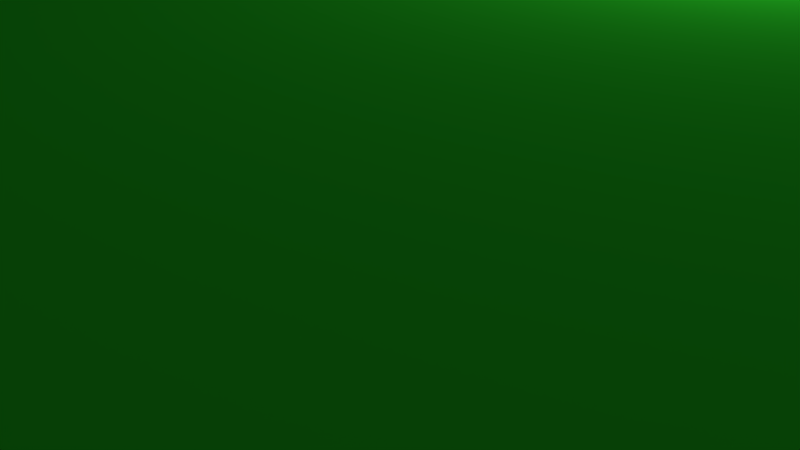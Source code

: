 # Source: Arena.blend  (saved by Blender 2.78.0; exported with 4.5.12 LTS)
import bpy
from mathutils import Matrix  # noqa: F401  (used for matrix-valued properties, if any)

bpy.ops.wm.read_factory_settings(use_empty=True)
scene = bpy.context.scene
scene.name = 'Scene'

# ---- collections
col_collection_1 = bpy.data.collections.new('Collection 1'); scene.collection.children.link(col_collection_1)

# ---- materials (node trees are filled in below, after node groups)
mat_material = bpy.data.materials.new('Material')
mat_material.alpha_threshold = 0.0
mat_material.use_transparent_shadow = False
mat_material.roughness = 0.5
mat_grass = bpy.data.materials.new('Grass')
mat_grass.alpha_threshold = 0.0
mat_grass.use_transparent_shadow = False
mat_grass.diffuse_color = (0.03219, 0.8, 0.02915, 1.0)
mat_grass.roughness = 0.5

# ---- material node trees

# ---- world
world_world = bpy.data.worlds.new('World'); scene.world = world_world
world_world.color = (0.05088, 0.05088, 0.05088)
world_world.use_sun_shadow = False
world_world.sun_shadow_jitter_overblur = 0.0
world_world.cycles.sampling_method = 'MANUAL'

# ---- cameras
cam_camera = bpy.data.cameras.new('Camera')
cam_camera.clip_end = 100.0
cam_camera.lens = 35.0
cam_camera.sensor_width = 32.0
cam_camera.sensor_height = 18.0
cam_camera.ortho_scale = 7.314
cam_camera.dof.focus_distance = 0.0
cam_camera.dof.aperture_fstop = 128.0

# ---- lights
light_lamp = bpy.data.lights.new('Lamp', 'POINT')
light_lamp.transmission_factor = 0.0
light_lamp.cutoff_distance = 30.0
light_lamp.energy = 100.0
light_lamp.shadow_buffer_clip_start = 1.001
light_lamp.shadow_soft_size = 0.1
light_lamp.shadow_maximum_resolution = 0.006
light_lamp.use_absolute_resolution = True

# ---- meshes
me_cube_002 = bpy.data.meshes.new('Cube.002')
me_cube_002.from_pydata([(-1.0, -1.0, -1.0), (-1.0, -1.0, 1.0), (-1.0, 1.0, -1.0), (-1.0, 1.0, 1.0), (1.0, -1.0, -1.0), (1.0, -1.0, 1.0), (1.0, 1.0, -1.0), (1.0, 1.0, 1.0)], [], [(0, 1, 3, 2), (2, 3, 7, 6), (6, 7, 5, 4), (4, 5, 1, 0), (2, 6, 4, 0), (7, 3, 1, 5)])
me_cube_002.use_remesh_preserve_volume = False
me_cube_002.use_remesh_preserve_attributes = False
me_cube_002.use_mirror_vertex_groups = False
me_cube_002.update()
me_cube = bpy.data.meshes.new('Cube')
me_cube.from_pydata([(0.9643, -0.3027, 2.629), (0.9643, 0.2841, 2.629), (-0.9744, -0.3027, 2.629), (-0.9744, 0.2841, 2.629), (-1.0, -1.0, -1.0), (-1.0, -1.0, 1.0), (-1.0, 1.0, -1.0), (-1.0, 1.0, 1.0), (1.0, -1.0, -1.0), (1.0, -1.0, 1.0), (1.0, 1.0, -1.0), (1.0, 1.0, 1.0), (-1.0, -1.0, 1.0), (-1.0, 1.0, 1.0), (-1.0, -1.0, 1.0), (1.0, 1.0, 1.0), (1.0, -1.0, 1.0), (-0.98, -0.98, 6.159), (-0.98, 0.98, 6.159), (0.98, 0.98, 6.159), (0.98, -0.98, 6.159), (-1.0, -0.9993, 13.87), (-1.0, 1.001, 13.87), (-1.0, 1.001, 11.87), (1.0, 1.001, 11.87), (1.0, 1.001, 13.87), (-1.0, -0.9993, 13.87), (-1.0, 1.001, 13.87), (1.0, 1.001, 13.87), (1.0, -0.9993, 13.87), (-0.98, -0.9793, 13.87), (-0.98, 0.9807, 13.87), (0.98, 0.9807, 13.87), (0.98, -0.9793, 13.87), (-0.98, 0.0, 6.159), (0.0, 0.98, 6.159), (0.98, 0.0, 6.159), (0.0, -0.98, 6.159), (0.0, 0.0, 6.159), (-0.98, 0.49, 6.159), (0.49, 0.98, 6.159), (0.98, -0.49, 6.159), (-0.49, -0.98, 6.159), (0.49, -0.98, 6.159), (0.98, 0.49, 6.159), (-0.49, 0.98, 6.159), (-0.98, -0.49, 6.159), (0.0, 0.49, 6.159), (0.0, -0.49, 6.159), (-0.49, 0.0, 6.159), (0.49, 0.0, 6.159), (0.49, 0.49, 6.159), (-0.49, 0.49, 6.159), (-0.49, -0.49, 6.159), (0.49, -0.49, 6.159), (-0.98, 0.735, 6.159), (0.735, 0.98, 6.159), (0.98, -0.735, 6.159), (-0.735, -0.98, 6.159), (0.245, -0.98, 6.159), (0.98, 0.245, 6.159), (-0.245, 0.98, 6.159), (-0.98, -0.245, 6.159), (0.0, 0.735, 6.159), (0.0, -0.245, 6.159), (-0.735, 0.0, 6.159), (0.245, 0.0, 6.159), (-0.98, 0.245, 6.159), (0.245, 0.98, 6.159), (0.98, -0.245, 6.159), (-0.245, -0.98, 6.159), (0.735, -0.98, 6.159), (0.98, 0.735, 6.159), (-0.735, 0.98, 6.159), (-0.98, -0.735, 6.159), (0.0, 0.245, 6.159), (0.0, -0.735, 6.159), (-0.245, 0.0, 6.159), (0.735, 0.0, 6.159), (0.49, 0.735, 6.159), (0.49, 0.245, 6.159), (0.245, 0.49, 6.159), (0.735, 0.49, 6.159), (-0.49, 0.735, 6.159), (-0.49, 0.245, 6.159), (-0.735, 0.49, 6.159), (-0.245, 0.49, 6.159), (-0.49, -0.245, 6.159), (-0.49, -0.735, 6.159), (-0.735, -0.49, 6.159), (-0.245, -0.49, 6.159), (0.49, -0.245, 6.159), (0.49, -0.735, 6.159), (0.245, -0.49, 6.159), (0.735, -0.49, 6.159), (0.735, -0.735, 6.159), (0.245, -0.735, 6.159), (0.245, -0.245, 6.159), (-0.245, -0.735, 6.159), (-0.735, -0.735, 6.159), (-0.735, -0.245, 6.159), (-0.245, 0.245, 6.159), (-0.735, 0.245, 6.159), (-0.735, 0.735, 6.159), (0.735, 0.245, 6.159), (0.245, 0.245, 6.159), (0.245, 0.735, 6.159), (0.735, 0.735, 6.159), (-0.245, 0.735, 6.159), (-0.245, -0.245, 6.159), (0.735, -0.245, 6.159), (-0.98, 0.8575, 6.159), (0.8575, 0.98, 6.159), (0.98, -0.8575, 6.159), (-0.8575, -0.98, 6.159), (0.1225, -0.98, 6.159), (0.98, 0.1225, 6.159), (-0.1225, 0.98, 6.159), (-0.98, -0.1225, 6.159), (0.0, 0.8575, 6.159), (0.0, -0.1225, 6.159), (-0.8575, 0.0, 6.159), (0.1225, 0.0, 6.159), (-0.98, 0.3675, 6.159), (0.3675, 0.98, 6.159), (0.98, -0.3675, 6.159), (-0.3675, -0.98, 6.159), (0.6125, -0.98, 6.159), (0.98, 0.6125, 6.159), (-0.6125, 0.98, 6.159), (-0.98, -0.6125, 6.159), (0.0, 0.3675, 6.159), (0.0, -0.6125, 6.159), (-0.3675, 0.0, 6.159), (0.6125, 0.0, 6.159), (0.49, 0.8575, 6.159), (0.49, 0.3675, 6.159), (0.1225, 0.49, 6.159), (0.6125, 0.49, 6.159), (-0.49, 0.8575, 6.159), (-0.49, 0.3675, 6.159), (-0.8575, 0.49, 6.159), (-0.3675, 0.49, 6.159), (-0.49, -0.1225, 6.159), (-0.49, -0.6125, 6.159), (-0.8575, -0.49, 6.159), (-0.3675, -0.49, 6.159), (0.49, -0.1225, 6.159), (0.49, -0.6125, 3.21), (0.1225, -0.49, 6.159), (0.6125, -0.49, 6.159), (-0.98, 0.6125, 6.159), (0.6125, 0.98, 6.159), (0.98, -0.6125, 6.159), (-0.6125, -0.98, 6.159), (0.3675, -0.98, 6.159), (0.98, 0.3675, 6.159), (-0.3675, 0.98, 6.159), (-0.98, -0.3675, 6.159), (0.0, 0.6125, 6.159), (0.0, -0.3675, 6.159), (-0.6125, 0.0, 6.159), (0.3675, 0.0, 6.159), (-0.98, 0.1225, 6.159), (0.1225, 0.98, 6.159), (0.98, -0.1225, 6.159), (-0.1225, -0.98, 6.159), (0.8575, -0.98, 6.159), (0.98, 0.8575, 6.159), (-0.8575, 0.98, 6.159), (-0.98, -0.8575, 6.159), (0.0, 0.1225, 6.159), (0.0, -0.8575, 6.159), (-0.1225, 0.0, 6.159), (0.8575, 0.0, 6.159), (0.49, 0.6125, 6.159), (0.49, 0.1225, 6.159), (0.3675, 0.49, 6.159), (0.8575, 0.49, 3.21), (-0.49, 0.6125, 6.159), (-0.49, 0.1225, 6.159), (-0.6125, 0.49, 6.159), (-0.1225, 0.49, 6.159), (-0.49, -0.3675, 6.159), (-0.49, -0.8575, 6.159), (-0.6125, -0.49, 6.159), (-0.1225, -0.49, 3.21), (0.49, -0.3675, 6.159), (0.49, -0.8575, 6.159), (0.3675, -0.49, 6.159), (0.8575, -0.49, 6.159), (0.735, -0.6125, 6.159), (0.735, -0.8575, 6.159), (0.6125, -0.735, 6.159), (0.8575, -0.735, 6.159), (0.245, -0.6125, 6.159), (0.245, -0.8575, 6.159), (0.1225, -0.735, 6.159), (0.3675, -0.735, 6.159), (0.245, -0.1225, 6.159), (0.245, -0.3675, 6.159), (0.1225, -0.245, 6.159), (0.3675, -0.245, 6.159), (-0.245, -0.6125, 6.159), (-0.245, -0.8575, 6.159), (-0.3675, -0.735, 6.159), (-0.1225, -0.735, 6.159), (-0.735, -0.6125, 3.21), (-0.735, -0.8575, 6.159), (-0.8575, -0.735, 6.159), (-0.6125, -0.735, 6.159), (-0.735, -0.1225, 6.159), (-0.735, -0.3675, 6.159), (-0.8575, -0.245, 6.159), (-0.6125, -0.245, 6.159), (-0.245, 0.3675, 6.159), (-0.245, 0.1225, 3.21), (-0.3675, 0.245, 6.159), (-0.1225, 0.245, 6.159), (-0.735, 0.3675, 6.159), (-0.735, 0.1225, 3.21), (-0.8575, 0.245, 6.159), (-0.6125, 0.245, 6.159), (-0.735, 0.8575, 6.159), (-0.735, 0.6125, 6.159), (-0.8575, 0.735, 6.159), (-0.6125, 0.735, 3.21), (0.735, 0.3675, 6.159), (0.735, 0.1225, 6.159), (0.6125, 0.245, 6.159), (0.8575, 0.245, 6.159), (0.245, 0.3675, 6.159), (0.245, 0.1225, 6.159), (0.1225, 0.245, 6.159), (0.3675, 0.245, 6.159), (0.245, 0.8575, 6.159), (0.245, 0.6125, 3.21), (0.1225, 0.735, 6.159), (0.3675, 0.735, 6.159), (0.735, 0.8575, 6.159), (0.735, 0.6125, 6.159), (0.6125, 0.735, 6.159), (0.8575, 0.735, 6.159), (-0.245, 0.8575, 6.159), (-0.245, 0.6125, 6.159), (-0.3675, 0.735, 6.159), (-0.1225, 0.735, 6.159), (-0.245, -0.1225, 6.159), (-0.245, -0.3675, 6.159), (-0.3675, -0.245, 6.159), (-0.1225, -0.245, 6.159), (0.735, -0.1225, 6.159), (0.735, -0.3675, 6.159), (0.6125, -0.245, 6.159), (0.8575, -0.245, 6.159), (0.8575, -0.3675, 6.159), (0.6125, -0.3675, 6.159), (0.6125, -0.1225, 3.21), (-0.1225, -0.3675, 6.159), (-0.3675, -0.3675, 6.159), (-0.3675, -0.1225, 6.159), (-0.1225, 0.6125, 6.159), (-0.3675, 0.6125, 6.159), (-0.3675, 0.8575, 6.159), (0.8575, 0.6125, 6.159), (0.6125, 0.6125, 6.159), (0.6125, 0.8575, 6.159), (0.3675, 0.6125, 6.159), (0.1225, 0.6125, 6.159), (0.1225, 0.8575, 6.159), (0.3675, 0.1225, 6.159), (0.1225, 0.1225, 6.159), (0.1225, 0.3675, 6.159), (0.8575, 0.1225, 6.159), (0.6125, 0.1225, 6.159), (0.6125, 0.3675, 6.159), (-0.6125, 0.6125, 6.159), (-0.8575, 0.6125, 6.159), (-0.8575, 0.8575, 6.159), (-0.6125, 0.1225, 6.159), (-0.8575, 0.1225, 6.159), (-0.8575, 0.3675, 6.159), (-0.1225, 0.1225, 6.159), (-0.3675, 0.1225, 6.159), (-0.3675, 0.3675, 6.159), (-0.6125, -0.3675, 6.159), (-0.8575, -0.3675, 6.159), (-0.8575, -0.1225, 6.159), (-0.6125, -0.8575, 6.159), (-0.8575, -0.8575, 6.159), (-0.8575, -0.6125, 6.159), (-0.1225, -0.8575, 6.159), (-0.3675, -0.8575, 6.159), (-0.3675, -0.6125, 6.159), (0.3675, -0.3675, 6.159), (0.1225, -0.3675, 6.159), (0.1225, -0.1225, 6.159), (0.3675, -0.8575, 6.159), (0.1225, -0.8575, 6.159), (0.1225, -0.6125, 6.159), (0.8575, -0.8575, 6.159), (0.6125, -0.8575, 6.159), (0.6125, -0.6125, 6.159), (0.8575, -0.6125, 6.159), (0.3675, -0.6125, 6.159), (0.3675, -0.1225, 6.159), (-0.1225, -0.6125, 6.159), (-0.6125, -0.6125, 6.159), (-0.6125, -0.1225, 6.159), (-0.1225, 0.3675, 6.159), (-0.6125, 0.3675, 6.159), (-0.6125, 0.8575, 6.159), (0.8575, 0.3675, 6.159), (0.3675, 0.3675, 6.159), (0.3675, 0.8575, 6.159), (0.8575, 0.8575, 6.159), (-0.1225, 0.8575, 6.159), (-0.1225, -0.1225, 6.159), (0.8575, -0.1225, 6.159), (-0.98, 0.9188, 6.159), (0.9188, 0.98, 6.159), (0.98, -0.9188, 6.159), (-0.9188, -0.98, 6.159), (0.06125, -0.98, 6.159), (0.98, 0.06125, 6.159), (-0.06125, 0.98, 6.159), (-0.98, -0.06125, 6.159), (0.0, 0.9188, 6.159), (0.0, -0.06125, 6.159), (-0.9188, 0.0, 6.159), (0.06125, 0.0, 6.159), (-0.98, 0.4288, 6.159), (0.4288, 0.98, 6.159), (0.98, -0.4288, 6.159), (-0.4288, -0.98, 6.159), (0.5513, -0.98, 6.159), (0.98, 0.5513, 6.159), (-0.5513, 0.98, 6.159), (-0.98, -0.5513, 6.159), (0.0, 0.4288, 6.159), (0.0, -0.5513, 6.159), (-0.4288, 0.0, 6.159), (0.5513, 0.0, 6.159), (0.49, 0.9188, 6.159), (0.49, 0.4288, 6.159), (0.06125, 0.49, 6.159), (0.5513, 0.49, 6.159), (-0.49, 0.9188, 6.159), (-0.49, 0.4288, 6.159), (-0.9188, 0.49, 6.159), (-0.4288, 0.49, 6.159), (-0.49, -0.06125, 6.159), (-0.49, -0.5513, 6.159), (-0.9188, -0.49, 6.159), (-0.4288, -0.49, 6.159), (0.49, -0.06125, 6.159), (0.49, -0.5513, 3.21), (0.06125, -0.49, 6.159), (0.5513, -0.49, 6.159), (-0.98, 0.6738, 6.159), (0.6738, 0.98, 6.159), (0.98, -0.6738, 6.159), (-0.6738, -0.98, 6.159), (0.3063, -0.98, 6.159), (0.98, 0.3063, 6.159), (-0.3063, 0.98, 6.159), (-0.98, -0.3063, 6.159), (0.0, 0.6738, 6.159), (0.0, -0.3063, 6.159), (-0.6738, 0.0, 6.159), (0.3063, 0.0, 6.159), (-0.98, 0.1838, 6.159), (0.1838, 0.98, 6.159), (0.98, -0.1838, 6.159), (-0.1838, -0.98, 6.159), (0.7963, -0.98, 6.159), (0.98, 0.7963, 6.159), (-0.7963, 0.98, 6.159), (-0.98, -0.7963, 6.159), (0.0, 0.1838, 6.159), (0.0, -0.7963, 6.159), (-0.1838, 0.0, 6.159), (0.7963, 0.0, 6.159), (0.49, 0.6738, 6.159), (0.49, 0.1838, 6.159), (0.3063, 0.49, 6.159), (0.7963, 0.49, 3.21), (-0.49, 0.6738, 6.159), (-0.49, 0.1838, 6.159), (-0.6738, 0.49, 6.159), (-0.1838, 0.49, 6.159), (-0.49, -0.3063, 6.159), (-0.49, -0.7963, 6.159), (-0.6738, -0.49, 6.159), (-0.1838, -0.49, 3.21), (0.49, -0.3063, 6.159), (0.49, -0.7963, 6.159), (0.3063, -0.49, 6.159), (0.7963, -0.49, 6.159), (0.735, -0.5513, 6.159), (0.735, -0.7963, 6.159), (0.5513, -0.735, 6.159), (0.7963, -0.735, 6.159), (0.245, -0.5513, 6.159), (0.245, -0.7963, 6.159), (0.06125, -0.735, 6.159), (0.3063, -0.735, 6.159), (0.245, -0.06125, 6.159), (0.245, -0.3063, 6.159), (0.06125, -0.245, 6.159), (0.3063, -0.245, 6.159), (-0.245, -0.5513, 6.159), (-0.245, -0.7963, 6.159), (-0.4288, -0.735, 6.159), (-0.1838, -0.735, 6.159), (-0.735, -0.5513, 3.21), (-0.735, -0.7963, 6.159), (-0.9188, -0.735, 6.159), (-0.6738, -0.735, 6.159), (-0.735, -0.06125, 6.159), (-0.735, -0.3063, 6.159), (-0.9188, -0.245, 6.159), (-0.6738, -0.245, 6.159), (-0.245, 0.4288, 6.159), (-0.245, 0.1838, 3.21), (-0.4288, 0.245, 6.159), (-0.1838, 0.245, 6.159), (-0.735, 0.4288, 6.159), (-0.735, 0.1838, 6.159), (-0.9188, 0.245, 6.159), (-0.6738, 0.245, 6.159), (-0.735, 0.9188, 6.159), (-0.735, 0.6738, 6.159), (-0.9188, 0.735, 6.159), (-0.6738, 0.735, 3.21), (0.735, 0.4288, 6.159), (0.735, 0.1838, 6.159), (0.5513, 0.245, 6.159), (0.7963, 0.245, 6.159), (0.245, 0.4288, 6.159), (0.245, 0.1838, 6.159), (0.06125, 0.245, 6.159), (0.3063, 0.245, 6.159), (0.245, 0.9188, 6.159), (0.245, 0.6738, 3.21), (0.06125, 0.735, 6.159), (0.3063, 0.735, 6.159), (0.735, 0.9188, 6.159), (0.735, 0.6738, 6.159), (0.5513, 0.735, 6.159), (0.7963, 0.735, 6.159), (-0.245, 0.9188, 6.159), (-0.245, 0.6738, 6.159), (-0.4288, 0.735, 6.159), (-0.1838, 0.735, 6.159), (-0.245, -0.06125, 6.159), (-0.245, -0.3063, 6.159), (-0.4288, -0.245, 6.159), (-0.1838, -0.245, 6.159), (0.735, -0.06125, 6.159), (0.735, -0.3063, 6.159), (0.5513, -0.245, 6.159), (0.7963, -0.245, 6.159), (-0.98, 0.7963, 6.159), (0.7963, 0.98, 6.159), (0.98, -0.7963, 6.159), (-0.7963, -0.98, 6.159), (0.1838, -0.98, 6.159), (0.98, 0.1838, 6.159), (-0.1838, 0.98, 6.159), (-0.98, -0.1838, 6.159), (0.0, 0.7963, 6.159), (0.0, -0.1838, 6.159), (-0.7963, 0.0, 6.159), (0.1838, 0.0, 6.159), (-0.98, 0.3063, 6.159), (0.3063, 0.98, 6.159), (0.98, -0.3063, 6.159), (-0.3063, -0.98, 6.159), (0.6738, -0.98, 6.159), (0.98, 0.6738, 6.159), (-0.6738, 0.98, 6.159), (-0.98, -0.6738, 6.159), (0.0, 0.3063, 6.159), (0.0, -0.6738, 6.159), (-0.3063, 0.0, 6.159), (0.6738, 0.0, 6.159), (0.49, 0.7963, 6.159), (0.49, 0.3063, 6.159), (0.1838, 0.49, 6.159), (0.6738, 0.49, 6.159), (-0.49, 0.7963, 6.159), (-0.49, 0.3063, 6.159), (-0.7963, 0.49, 6.159), (-0.3063, 0.49, 6.159), (-0.49, -0.1838, 6.159), (-0.49, -0.6738, 6.159), (-0.7963, -0.49, 6.159), (-0.3063, -0.49, 6.159), (0.49, -0.1838, 6.159), (0.49, -0.6738, 6.159), (0.1838, -0.49, 6.159), (0.6738, -0.49, 6.159), (-0.98, 0.5513, 6.159), (0.5513, 0.98, 6.159), (0.98, -0.5513, 6.159), (-0.5513, -0.98, 6.159), (0.4288, -0.98, 6.159), (0.98, 0.4288, 6.159), (-0.4288, 0.98, 6.159), (-0.98, -0.4288, 6.159), (0.0, 0.5513, 6.159), (0.0, -0.4288, 6.159), (-0.5513, 0.0, 6.159), (0.4288, 0.0, 6.159), (-0.98, 0.06125, 6.159), (0.06125, 0.98, 6.159), (0.98, -0.06125, 6.159), (-0.06125, -0.98, 6.159), (0.9188, -0.98, 6.159), (0.98, 0.9188, 6.159), (-0.9188, 0.98, 6.159), (-0.98, -0.9188, 6.159), (0.0, 0.06125, 6.159), (0.0, -0.9188, 6.159), (-0.06125, 0.0, 6.159), (0.9188, 0.0, 6.159), (0.49, 0.5513, 6.159), (0.49, 0.06125, 6.159), (0.4288, 0.49, 6.159), (0.9188, 0.49, 6.159), (-0.49, 0.5513, 6.159), (-0.49, 0.06125, 6.159), (-0.5513, 0.49, 6.159), (-0.06125, 0.49, 6.159), (-0.49, -0.4288, 6.159), (-0.49, -0.9188, 6.159), (-0.5513, -0.49, 6.159), (-0.06125, -0.49, 6.159), (0.49, -0.4288, 6.159), (0.49, -0.9188, 6.159), (0.4288, -0.49, 6.159), (0.9188, -0.49, 6.159), (0.735, -0.6738, 6.159), (0.735, -0.9188, 6.159), (0.6738, -0.735, 6.159), (0.9188, -0.735, 6.159), (0.245, -0.6738, 6.159), (0.245, -0.9188, 6.159), (0.1838, -0.735, 6.159), (0.4288, -0.735, 6.159), (0.245, -0.1838, 6.159), (0.245, -0.4288, 6.159), (0.1838, -0.245, 6.159), (0.4288, -0.245, 6.159), (-0.245, -0.6738, 6.159), (-0.245, -0.9188, 6.159), (-0.3063, -0.735, 6.159), (-0.06125, -0.735, 6.159), (-0.735, -0.6738, 6.159), (-0.735, -0.9188, 6.159), (-0.7963, -0.735, 6.159), (-0.5513, -0.735, 6.159), (-0.735, -0.1838, 6.159), (-0.735, -0.4288, 6.159), (-0.7963, -0.245, 6.159), (-0.5513, -0.245, 6.159), (-0.245, 0.3063, 6.159), (-0.245, 0.06125, 6.159), (-0.3063, 0.245, 6.159), (-0.06125, 0.245, 6.159), (-0.735, 0.3063, 6.159), (-0.735, 0.06125, 3.21), (-0.7963, 0.245, 6.159), (-0.5513, 0.245, 6.159), (-0.735, 0.7963, 6.159), (-0.735, 0.5513, 6.159), (-0.7963, 0.735, 6.159), (-0.5513, 0.735, 6.159), (0.735, 0.3063, 6.159), (0.735, 0.06125, 6.159), (0.6738, 0.245, 6.159), (0.9188, 0.245, 6.159), (0.245, 0.3063, 6.159), (0.245, 0.06125, 6.159), (0.1838, 0.245, 6.159), (0.4288, 0.245, 6.159), (0.245, 0.7963, 6.159), (0.245, 0.5513, 6.159), (0.1838, 0.735, 6.159), (0.4288, 0.735, 6.159), (0.735, 0.7963, 6.159), (0.735, 0.5513, 6.159), (0.6738, 0.735, 6.159), (0.9188, 0.735, 6.159), (-0.245, 0.7963, 6.159), (-0.245, 0.5513, 6.159), (-0.3063, 0.735, 6.159), (-0.06125, 0.735, 6.159), (-0.245, -0.1838, 6.159), (-0.245, -0.4288, 6.159), (-0.3063, -0.245, 6.159), (-0.06125, -0.245, 6.159), (0.735, -0.1838, 6.159), (0.735, -0.4288, 6.159), (0.6738, -0.245, 6.159), (0.9188, -0.245, 6.159), (0.8575, -0.3063, 6.159), (0.8575, -0.4288, 6.159), (0.7963, -0.3675, 6.159), (0.9188, -0.3675, 6.159), (0.6125, -0.3063, 6.159), (0.6125, -0.4288, 6.159), (0.5513, -0.3675, 6.159), (0.6738, -0.3675, 6.159), (0.6125, -0.06125, 3.21), (0.6125, -0.1838, 6.159), (0.5513, -0.1225, 6.159), (0.6738, -0.1225, 3.21), (-0.1225, -0.3063, 6.159), (-0.1225, -0.4288, 6.159), (-0.1838, -0.3675, 6.159), (-0.06125, -0.3675, 6.159), (-0.3675, -0.3063, 6.159), (-0.3675, -0.4288, 6.159), (-0.4288, -0.3675, 6.159), (-0.3063, -0.3675, 6.159), (-0.3675, -0.06125, 6.159), (-0.3675, -0.1838, 6.159), (-0.4288, -0.1225, 6.159), (-0.3063, -0.1225, 6.159), (-0.1225, 0.6738, 6.159), (-0.1225, 0.5513, 6.159), (-0.1838, 0.6125, 6.159), (-0.06125, 0.6125, 6.159), (-0.3675, 0.6738, 6.159), (-0.3675, 0.5513, 6.159), (-0.4288, 0.6125, 6.159), (-0.3063, 0.6125, 6.159), (-0.3675, 0.9188, 6.159), (-0.3675, 0.7963, 6.159), (-0.4288, 0.8575, 6.159), (-0.3063, 0.8575, 6.159), (0.8575, 0.6738, 6.159), (0.8575, 0.5513, 3.21), (0.7963, 0.6125, 6.159), (0.9188, 0.6125, 6.159), (0.6125, 0.6738, 6.159), (0.6125, 0.5513, 6.159), (0.5513, 0.6125, 6.159), (0.6738, 0.6125, 6.159), (0.6125, 0.9188, 6.159), (0.6125, 0.7963, 6.159), (0.5513, 0.8575, 6.159), (0.6738, 0.8575, 6.159), (0.3675, 0.6738, 6.159), (0.3675, 0.5513, 6.159), (0.3063, 0.6125, 3.21), (0.4288, 0.6125, 6.159), (0.1225, 0.6738, 6.159), (0.1225, 0.5513, 6.159), (0.06125, 0.6125, 6.159), (0.1838, 0.6125, 6.159), (0.1225, 0.9188, 6.159), (0.1225, 0.7963, 6.159), (0.06125, 0.8575, 6.159), (0.1838, 0.8575, 6.159), (0.3675, 0.1838, 6.159), (0.3675, 0.06125, 6.159), (0.3063, 0.1225, 6.159), (0.4288, 0.1225, 6.159), (0.1225, 0.1838, 6.159), (0.1225, 0.06125, 6.159), (0.06125, 0.1225, 6.159), (0.1838, 0.1225, 6.159), (0.1225, 0.4288, 6.159), (0.1225, 0.3063, 6.159), (0.06125, 0.3675, 6.159), (0.1838, 0.3675, 6.159), (0.8575, 0.1838, 6.159), (0.8575, 0.06125, 6.159), (0.7963, 0.1225, 6.159), (0.9188, 0.1225, 6.159), (0.6125, 0.1838, 6.159), (0.6125, 0.06125, 6.159), (0.5513, 0.1225, 6.159), (0.6738, 0.1225, 6.159), (0.6125, 0.4288, 6.159), (0.6125, 0.3063, 6.159), (0.5513, 0.3675, 6.159), (0.6738, 0.3675, 6.159), (-0.6125, 0.6738, 3.21), (-0.6125, 0.5513, 6.159), (-0.6738, 0.6125, 6.159), (-0.5513, 0.6125, 6.159), (-0.8575, 0.6738, 6.159), (-0.8575, 0.5513, 6.159), (-0.9188, 0.6125, 6.159), (-0.7963, 0.6125, 6.159), (-0.8575, 0.9188, 6.159), (-0.8575, 0.7963, 6.159), (-0.9188, 0.8575, 6.159), (-0.7963, 0.8575, 6.159), (-0.6125, 0.1838, 6.159), (-0.6125, 0.06125, 6.159), (-0.6738, 0.1225, 6.159), (-0.5513, 0.1225, 6.159), (-0.8575, 0.1838, 6.159), (-0.8575, 0.06125, 6.159), (-0.9188, 0.1225, 6.159), (-0.7963, 0.1225, 3.21), (-0.8575, 0.4288, 6.159), (-0.8575, 0.3063, 6.159), (-0.9188, 0.3675, 6.159), (-0.7963, 0.3675, 6.159), (-0.1225, 0.1838, 6.159), (-0.1225, 0.06125, 6.159), (-0.1838, 0.1225, 3.21), (-0.06125, 0.1225, 6.159), (-0.3675, 0.1838, 6.159), (-0.3675, 0.06125, 6.159), (-0.4288, 0.1225, 6.159), (-0.3063, 0.1225, 6.159), (-0.3675, 0.4288, 6.159), (-0.3675, 0.3063, 6.159), (-0.4288, 0.3675, 6.159), (-0.3063, 0.3675, 6.159), (-0.6125, -0.3063, 6.159), (-0.6125, -0.4288, 6.159), (-0.6738, -0.3675, 6.159), (-0.5513, -0.3675, 6.159), (-0.8575, -0.3063, 6.159), (-0.8575, -0.4288, 6.159), (-0.9188, -0.3675, 6.159), (-0.7963, -0.3675, 6.159), (-0.8575, -0.06125, 6.159), (-0.8575, -0.1838, 6.159), (-0.9188, -0.1225, 6.159), (-0.7963, -0.1225, 6.159), (-0.6125, -0.7963, 6.159), (-0.6125, -0.9188, 6.159), (-0.6738, -0.8575, 6.159), (-0.5513, -0.8575, 6.159), (-0.8575, -0.7963, 6.159), (-0.8575, -0.9188, 6.159), (-0.9188, -0.8575, 6.159), (-0.7963, -0.8575, 6.159), (-0.8575, -0.5513, 6.159), (-0.8575, -0.6738, 6.159), (-0.9188, -0.6125, 6.159), (-0.7963, -0.6125, 6.159), (-0.1225, -0.7963, 6.159), (-0.1225, -0.9188, 6.159), (-0.1838, -0.8575, 6.159), (-0.06125, -0.8575, 6.159), (-0.3675, -0.7963, 6.159), (-0.3675, -0.9188, 6.159), (-0.4288, -0.8575, 6.159), (-0.3063, -0.8575, 6.159), (-0.3675, -0.5513, 6.159), (-0.3675, -0.6738, 6.159), (-0.4288, -0.6125, 6.159), (-0.3063, -0.6125, 6.159), (0.3675, -0.3063, 6.159), (0.3675, -0.4288, 6.159), (0.3063, -0.3675, 6.159), (0.4288, -0.3675, 6.159), (0.1225, -0.3063, 6.159), (0.1225, -0.4288, 6.159), (0.06125, -0.3675, 6.159), (0.1838, -0.3675, 6.159), (0.1225, -0.06125, 6.159), (0.1225, -0.1838, 6.159), (0.06125, -0.1225, 6.159), (0.1838, -0.1225, 6.159), (0.3675, -0.7963, 6.159), (0.3675, -0.9188, 6.159), (0.3063, -0.8575, 6.159), (0.4288, -0.8575, 6.159), (0.1225, -0.7963, 6.159), (0.1225, -0.9188, 6.159), (0.06125, -0.8575, 6.159), (0.1838, -0.8575, 6.159), (0.1225, -0.5513, 6.159), (0.1225, -0.6738, 6.159), (0.06125, -0.6125, 6.159), (0.1838, -0.6125, 6.159), (0.8575, -0.7963, 6.159), (0.8575, -0.9188, 6.159), (0.7963, -0.8575, 6.159), (0.9188, -0.8575, 6.159), (0.6125, -0.7963, 6.159), (0.6125, -0.9188, 6.159), (0.5513, -0.8575, 6.159), (0.6738, -0.8575, 6.159), (0.6125, -0.5513, 6.159), (0.6125, -0.6738, 6.159), (0.5513, -0.6125, 6.159), (0.6738, -0.6125, 6.159), (0.8575, -0.5513, 6.159), (0.8575, -0.6738, 6.159), (0.7963, -0.6125, 6.159), (0.9188, -0.6125, 6.159), (0.3675, -0.5513, 6.159), (0.3675, -0.6738, 6.159), (0.3063, -0.6125, 6.159), (0.4288, -0.6125, 3.21), (0.3675, -0.06125, 6.159), (0.3675, -0.1838, 6.159), (0.3063, -0.1225, 6.159), (0.4288, -0.1225, 6.159), (-0.1225, -0.5513, 3.21), (-0.1225, -0.6738, 6.159), (-0.1838, -0.6125, 6.159), (-0.06125, -0.6125, 6.159), (-0.6125, -0.5513, 6.159), (-0.6125, -0.6738, 6.159), (-0.6738, -0.6125, 3.21), (-0.5513, -0.6125, 6.159), (-0.6125, -0.06125, 6.159), (-0.6125, -0.1838, 6.159), (-0.6738, -0.1225, 6.159), (-0.5513, -0.1225, 6.159), (-0.1225, 0.4288, 6.159), (-0.1225, 0.3063, 6.159), (-0.1838, 0.3675, 6.159), (-0.06125, 0.3675, 6.159), (-0.6125, 0.4288, 6.159), (-0.6125, 0.3063, 6.159), (-0.6738, 0.3675, 6.159), (-0.5513, 0.3675, 6.159), (-0.6125, 0.9188, 6.159), (-0.6125, 0.7963, 6.159), (-0.6738, 0.8575, 6.159), (-0.5513, 0.8575, 6.159), (0.8575, 0.4288, 6.159), (0.8575, 0.3063, 6.159), (0.7963, 0.3675, 6.159), (0.9188, 0.3675, 6.159), (0.3675, 0.4288, 6.159), (0.3675, 0.3063, 6.159), (0.3063, 0.3675, 6.159), (0.4288, 0.3675, 6.159), (0.3675, 0.9188, 6.159), (0.3675, 0.7963, 6.159), (0.3063, 0.8575, 6.159), (0.4288, 0.8575, 6.159), (0.8575, 0.9188, 6.159), (0.8575, 0.7963, 6.159), (0.7963, 0.8575, 6.159), (0.9188, 0.8575, 6.159), (-0.1225, 0.9188, 6.159), (-0.1225, 0.7963, 6.159), (-0.1838, 0.8575, 6.159), (-0.06125, 0.8575, 6.159), (-0.1225, -0.06125, 6.159), (-0.1225, -0.1838, 6.159), (-0.1838, -0.1225, 6.159), (-0.06125, -0.1225, 6.159), (0.8575, -0.06125, 6.159), (0.8575, -0.1838, 6.159), (0.7963, -0.1225, 6.159), (0.9188, -0.1225, 6.159), (0.9188, -0.1838, 6.159), (0.7963, -0.1838, 6.159), (0.7963, -0.06125, 6.159), (-0.06125, -0.1838, 6.159), (-0.1838, -0.1838, 6.159), (-0.1838, -0.06125, 6.159), (-0.06125, 0.7963, 6.159), (-0.1838, 0.7963, 6.159), (-0.1838, 0.9188, 6.159), (0.9188, 0.7963, 6.159), (0.7963, 0.7963, 6.159), (0.7963, 0.9188, 6.159), (0.4288, 0.7963, 6.159), (0.3063, 0.7963, 6.159), (0.3063, 0.9188, 6.159), (0.4288, 0.3063, 6.159), (0.3063, 0.3063, 6.159), (0.3063, 0.4288, 6.159), (0.9188, 0.3063, 6.159), (0.7963, 0.3063, 6.159), (0.7963, 0.4288, 6.159), (-0.5513, 0.7963, 6.159), (-0.6738, 0.7963, 6.159), (-0.6738, 0.9188, 6.159), (-0.5513, 0.3063, 6.159), (-0.6738, 0.3063, 6.159), (-0.6738, 0.4288, 6.159), (-0.06125, 0.3063, 6.159), (-0.1838, 0.3063, 6.159), (-0.1838, 0.4288, 6.159), (-0.5513, -0.1838, 6.159), (-0.6738, -0.1838, 6.159), (-0.6738, -0.06125, 6.159), (-0.5513, -0.6738, 6.159), (-0.6738, -0.6738, 6.159), (-0.6738, -0.5513, 3.21), (-0.06125, -0.6738, 6.159), (-0.1838, -0.6738, 6.159), (-0.1838, -0.5513, 3.21), (0.4288, -0.1838, 6.159), (0.3063, -0.1838, 6.159), (0.3063, -0.06125, 6.159), (0.4288, -0.6738, 6.159), (0.3063, -0.6738, 6.159), (0.3063, -0.5513, 6.159), (0.9188, -0.6738, 6.159), (0.7963, -0.6738, 6.159), (0.7963, -0.5513, 6.159), (0.6738, -0.6738, 6.159), (0.5513, -0.6738, 6.159), (0.5513, -0.5513, 6.159), (0.6738, -0.9188, 6.159), (0.5513, -0.9188, 6.159), (0.5513, -0.7963, 6.159), (0.9188, -0.9188, 6.159), (0.7963, -0.9188, 6.159), (0.7963, -0.7963, 6.159), (0.1838, -0.6738, 6.159), (0.06125, -0.6738, 6.159), (0.06125, -0.5513, 6.159), (0.1838, -0.9188, 6.159), (0.06125, -0.9188, 6.159), (0.06125, -0.7963, 6.159), (0.4288, -0.9188, 6.159), (0.3063, -0.9188, 6.159), (0.3063, -0.7963, 6.159), (0.1838, -0.1838, 6.159), (0.06125, -0.1838, 6.159), (0.06125, -0.06125, 6.159), (0.1838, -0.4288, 6.159), (0.06125, -0.4288, 6.159), (0.06125, -0.3063, 6.159), (0.4288, -0.4288, 6.159), (0.3063, -0.4288, 6.159), (0.3063, -0.3063, 6.159), (-0.3063, -0.6738, 6.159), (-0.4288, -0.6738, 6.159), (-0.4288, -0.5513, 6.159), (-0.3063, -0.9188, 6.159), (-0.4288, -0.9188, 6.159), (-0.4288, -0.7963, 6.159), (-0.06125, -0.9188, 6.159), (-0.1838, -0.9188, 6.159), (-0.1838, -0.7963, 6.159), (-0.7963, -0.6738, 6.159), (-0.9188, -0.6738, 6.159), (-0.9188, -0.5513, 6.159), (-0.7963, -0.9188, 6.159), (-0.9188, -0.9188, 6.159), (-0.9188, -0.7963, 6.159), (-0.5513, -0.9188, 6.159), (-0.6738, -0.9188, 6.159), (-0.6738, -0.7963, 6.159), (-0.7963, -0.1838, 6.159), (-0.9188, -0.1838, 6.159), (-0.9188, -0.06125, 6.159), (-0.7963, -0.4288, 6.159), (-0.9188, -0.4288, 6.159), (-0.9188, -0.3063, 6.159), (-0.5513, -0.4288, 6.159), (-0.6738, -0.4288, 6.159), (-0.6738, -0.3063, 6.159), (-0.3063, 0.3063, 6.159), (-0.4288, 0.3063, 6.159), (-0.4288, 0.4288, 6.159), (-0.3063, 0.06125, 6.159), (-0.4288, 0.06125, 6.159), (-0.4288, 0.1838, 6.159), (-0.06125, 0.06125, 6.159), (-0.1838, 0.06125, 6.159), (-0.1838, 0.1838, 3.21), (-0.7963, 0.3063, 6.159), (-0.9188, 0.3063, 6.159), (-0.9188, 0.4288, 6.159), (-0.7963, 0.06125, 3.21), (-0.9188, 0.06125, 6.159), (-0.9188, 0.1838, 6.159), (-0.5513, 0.06125, 6.159), (-0.6738, 0.06125, 6.159), (-0.6738, 0.1838, 6.159), (-0.7963, 0.7963, 6.159), (-0.9188, 0.7963, 6.159), (-0.9188, 0.9188, 6.159), (-0.7963, 0.5513, 6.159), (-0.9188, 0.5513, 6.159), (-0.9188, 0.6738, 6.159), (-0.5513, 0.5513, 6.159), (-0.6738, 0.5513, 6.159), (-0.6738, 0.6738, 3.21), (0.6738, 0.3063, 6.159), (0.5513, 0.3063, 6.159), (0.5513, 0.4288, 6.159), (0.6738, 0.06125, 6.159), (0.5513, 0.06125, 6.159), (0.5513, 0.1838, 6.159), (0.9188, 0.06125, 6.159), (0.7963, 0.06125, 6.159), (0.7963, 0.1838, 6.159), (0.1838, 0.3063, 6.159), (0.06125, 0.3063, 6.159), (0.06125, 0.4288, 6.159), (0.1838, 0.06125, 6.159), (0.06125, 0.06125, 6.159), (0.06125, 0.1838, 6.159), (0.4288, 0.06125, 6.159), (0.3063, 0.06125, 6.159), (0.3063, 0.1838, 6.159), (0.1838, 0.7963, 6.159), (0.06125, 0.7963, 6.159), (0.06125, 0.9188, 6.159), (0.1838, 0.5513, 6.159), (0.06125, 0.5513, 6.159), (0.06125, 0.6738, 6.159), (0.4288, 0.5513, 6.159), (0.3063, 0.5513, 6.159), (0.3063, 0.6738, 3.21), (0.6738, 0.7963, 6.159), (0.5513, 0.7963, 6.159), (0.5513, 0.9188, 6.159), (0.6738, 0.5513, 6.159), (0.5513, 0.5513, 6.159), (0.5513, 0.6738, 6.159), (0.9188, 0.5513, 6.159), (0.7963, 0.5513, 3.21), (0.7963, 0.6738, 6.159), (-0.3063, 0.7963, 6.159), (-0.4288, 0.7963, 6.159), (-0.4288, 0.9188, 6.159), (-0.3063, 0.5513, 6.159), (-0.4288, 0.5513, 6.159), (-0.4288, 0.6738, 6.159), (-0.06125, 0.5513, 6.159), (-0.1838, 0.5513, 6.159), (-0.1838, 0.6738, 6.159), (-0.3063, -0.1838, 6.159), (-0.4288, -0.1838, 6.159), (-0.4288, -0.06125, 6.159), (-0.3063, -0.4288, 6.159), (-0.4288, -0.4288, 6.159), (-0.4288, -0.3063, 6.159), (-0.06125, -0.4288, 6.159), (-0.1838, -0.4288, 6.159), (-0.1838, -0.3063, 6.159), (0.6738, -0.1838, 6.159), (0.5513, -0.1838, 6.159), (0.5513, -0.06125, 6.159), (0.6738, -0.4288, 6.159), (0.5513, -0.4288, 6.159), (0.5513, -0.3063, 6.159), (0.9188, -0.4288, 6.159), (0.7963, -0.4288, 6.159), (0.7963, -0.3063, 6.159), (0.9188, -0.3063, 6.159), (0.6738, -0.3063, 6.159), (0.6738, -0.06125, 3.21), (-0.06125, -0.3063, 6.159), (-0.3063, -0.3063, 6.159), (-0.3063, -0.06125, 6.159), (-0.06125, 0.6738, 6.159), (-0.3063, 0.6738, 6.159), (-0.3063, 0.9188, 6.159), (0.9188, 0.6738, 6.159), (0.6738, 0.6738, 6.159), (0.6738, 0.9188, 6.159), (0.4288, 0.6738, 6.159), (0.1838, 0.6738, 6.159), (0.1838, 0.9188, 6.159), (0.4288, 0.1838, 6.159), (0.1838, 0.1838, 6.159), (0.1838, 0.4288, 6.159), (0.9188, 0.1838, 6.159), (0.6738, 0.1838, 6.159), (0.6738, 0.4288, 6.159), (-0.5513, 0.6738, 6.159), (-0.7963, 0.6738, 6.159), (-0.7963, 0.9188, 6.159), (-0.5513, 0.1838, 6.159), (-0.7963, 0.1838, 6.159), (-0.7963, 0.4288, 6.159), (-0.06125, 0.1838, 6.159), (-0.3063, 0.1838, 6.159), (-0.3063, 0.4288, 6.159), (-0.5513, -0.3063, 6.159), (-0.7963, -0.3063, 6.159), (-0.7963, -0.06125, 6.159), (-0.5513, -0.7963, 6.159), (-0.7963, -0.7963, 6.159), (-0.7963, -0.5513, 6.159), (-0.06125, -0.7963, 6.159), (-0.3063, -0.7963, 6.159), (-0.3063, -0.5513, 6.159), (0.4288, -0.3063, 6.159), (0.1838, -0.3063, 6.159), (0.1838, -0.06125, 6.159), (0.4288, -0.7963, 6.159), (0.1838, -0.7963, 6.159), (0.1838, -0.5513, 6.159), (0.9188, -0.7963, 6.159), (0.6738, -0.7963, 6.159), (0.6738, -0.5513, 6.159), (0.9188, -0.5513, 6.159), (0.4288, -0.5513, 3.21), (0.4288, -0.06125, 6.159), (-0.06125, -0.5513, 6.159), (-0.5513, -0.5513, 6.159), (-0.5513, -0.06125, 6.159), (-0.06125, 0.4288, 6.159), (-0.5513, 0.4288, 6.159), (-0.5513, 0.9188, 6.159), (0.9188, 0.4288, 6.159), (0.4288, 0.4288, 6.159), (0.4288, 0.9188, 6.159), (0.9188, 0.9188, 6.159), (-0.06125, 0.9188, 6.159), (-0.06125, -0.06125, 6.159), (0.9188, -0.06125, 6.159), (-0.98, 0.2841, 11.93), (-1.0, 0.2841, 11.93), (-1.0, -0.3027, 2.629), (-1.0, -0.3027, 4.181), (-0.98, -0.3027, 11.93), (-1.0, -0.3027, 11.93), (-0.98, -0.3027, 6.159), (-0.9744, -0.3027, 6.159), (-1.0, 0.2841, 2.629), (-0.9744, -0.06125, 6.159), (-0.9744, -0.1838, 6.159), (-0.9744, -0.245, 6.159), (-0.9744, -0.1225, 6.159), (-0.9744, 0.0, 6.159), (-0.9744, 0.06125, 6.159), (-0.9744, 0.245, 6.159), (-0.9744, 0.2841, 6.159), (-0.9744, 0.1838, 6.159), (-0.9744, 0.1225, 6.159), (-0.98, 0.2841, 6.159), (0.98, 0.2841, 11.93), (1.0, 0.2841, 11.93), (1.0, -0.3027, 4.181), (1.0, -0.3027, 2.629), (0.98, -0.3027, 6.159), (0.9643, -0.3027, 6.159), (0.98, -0.3027, 11.93), (1.0, -0.3027, 11.93), (1.0, 0.2841, 2.629), (0.9643, -0.1225, 6.159), (0.9643, -0.1838, 6.159), (0.9643, -0.245, 6.159), (0.9643, -0.06125, 6.159), (0.9643, 0.06125, 6.159), (0.9643, 0.0, 6.159), (0.9643, 0.1225, 6.159), (0.9643, 0.1838, 6.159), (0.9643, 0.245, 6.159), (0.9643, 0.2841, 6.159), (0.98, 0.2841, 6.159), (-1.0, -0.104, 11.93), (-0.98, 0.2841, 11.93), (-0.98, 0.1308, 11.93), (-1.0, -0.3027, 8.78), (-1.0, -0.3027, 8.78), (-0.9744, -0.3027, 4.016), (-0.98, -0.3027, 11.93), (-0.9669, -0.3027, 6.159), (-0.9744, -0.2152, 2.629), (-1.0, 0.08534, 2.629), (-0.9669, -0.1838, 6.159), (-0.9669, 0.06125, 6.159), (-0.9669, -0.1225, 6.159), (-0.9669, -0.06125, 6.159), (-0.9669, -0.245, 6.159), (-0.9669, 0.0, 6.159), (-0.9669, 0.1838, 6.159), (-0.9669, 0.1225, 6.159), (-0.9669, 0.245, 6.159), (-0.9669, 0.2841, 6.159), (-1.0, 0.2841, 5.78), (-0.9888, 0.2841, 7.863), (-1.0, -0.104, 11.93), (-0.9744, -0.2152, 2.629), (-0.9744, -0.3027, 4.016), (-0.98, 0.2841, 9.5), (-1.0, -0.3027, 8.78), (-1.0, 0.2841, 5.78), (-1.0, 0.08534, 2.629)], [(12, 5), (7, 13), (1159, 1161), (1164, 1163), (2, 1164), (1125, 1163), (1162, 1163), (1126, 1164), (1167, 1168), (1179, 1180), (1138, 1180)], [(0, 1, 1157, 1156, 1155, 1154, 1152, 1153, 1151, 1148, 1149, 1150, 1144), (1, 1147, 1140, 1139, 1158, 1157), (1, 0, 1142, 1147), (3, 1182, 2, 1183, 1126, 1130, 1129, 1131, 1128, 1132, 1133, 1137, 1136, 1134, 1135), (2, 1121, 1122, 1185, 1124, 1123, 1125, 1126, 1183), (5, 14, 26, 21), (9, 8, 10, 1147, 1142, 1141, 16), (6, 10, 8, 4), (15, 11, 25, 28), (24, 10, 6, 23, 22, 27, 28, 25), (1118, 1151, 1153, 526), (27, 6, 1127, 1186, 1120, 1181, 1124, 1185, 1122, 4, 26), (18, 521, 169, 377, 73, 481, 129, 337, 45, 509, 157, 365, 61, 469, 117, 325, 35, 516, 164, 372, 68, 476, 124, 332, 40, 504, 152, 360, 56, 464, 112, 320, 19, 32, 31), (4, 8, 9, 16, 29, 26, 21, 5), (22, 21, 26, 27), (27, 26, 30, 31), (25, 22, 27, 28), (26, 29, 33, 30), (28, 27, 31, 32), (29, 28, 32, 33), (20, 519, 167, 375, 71, 479, 127, 335, 43, 507, 155, 363, 59, 467, 115, 323, 37, 518, 166, 374, 70, 478, 126, 334, 42, 506, 154, 362, 58, 466, 114, 322, 17, 30, 33), (11, 10, 24, 25), (17, 522, 170, 378, 74, 482, 130, 338, 46, 510, 158, 366, 1125, 1165, 1160, 1138, 475, 123, 331, 39, 503, 151, 359, 55, 463, 111, 319, 18, 31, 30), (6, 7, 22, 23), (1117, 328, 38, 525), (1116, 327, 35, 325), (1115, 520, 19, 320), (1114, 343, 40, 332), (1113, 344, 51, 529), (1112, 508, 44, 530), (1111, 347, 45, 337), (1110, 348, 52, 533), (1109, 339, 47, 534), (1108, 351, 49, 513), (1107, 352, 53, 537), (1106, 340, 48, 538), (1105, 355, 50, 514), (1104, 356, 54, 541), (1103, 505, 41, 542), (1102, 399, 94, 502), (1101, 400, 95, 545), (1100, 465, 57, 546), (1099, 403, 93, 501), (1098, 404, 96, 549), (1097, 396, 92, 550), (1096, 407, 66, 474), (1095, 408, 97, 553), (1094, 395, 91, 554), (1093, 411, 90, 498), (1092, 412, 98, 557), (1091, 380, 76, 558), (1090, 415, 89, 497), (1089, 416, 99, 561), (1088, 392, 88, 562), (1087, 419, 65, 473), (1086, 420, 100, 565), (1085, 391, 87, 566), (1084, 423, 86, 494), (1083, 424, 101, 569), (1082, 379, 75, 570), (1081, 427, 85, 493), (1080, 428, 102, 573), (1079, 388, 84, 574), (1078, 431, 73, 377), (1077, 432, 103, 577), (1076, 387, 83, 578), (1075, 435, 82, 490), (1074, 436, 104, 581), (1073, 1155, 1156, 582), (1072, 439, 81, 489), (1071, 440, 105, 585), (1070, 384, 80, 586), (1069, 443, 68, 372), (1068, 444, 106, 589), (1067, 383, 79, 590), (1066, 447, 56, 360), (1065, 448, 107, 593), (1064, 480, 72, 594), (1063, 451, 61, 365), (1062, 452, 108, 597), (1061, 367, 63, 598), (1060, 455, 77, 485), (1059, 456, 109, 601), (1058, 368, 64, 602), (1057, 459, 78, 486), (1056, 460, 110, 605), (1055, 477, 1143, 1144, 1150, 606), (1054, 607, 254, 462), (1053, 608, 255, 609), (1052, 333, 125, 610), (1051, 611, 253, 461), (1050, 612, 256, 613), (1049, 604, 252, 614), (1048, 615, 134, 342), (1047, 616, 257, 617), (1046, 603, 251, 618), (1045, 619, 250, 458), (1044, 620, 258, 621), (1043, 512, 160, 622), (1042, 623, 249, 457), (1041, 624, 259, 625), (1040, 600, 248, 626), (1039, 627, 133, 341), (1038, 628, 260, 629), (1037, 599, 247, 630), (1036, 631, 246, 454), (1035, 632, 261, 633), (1034, 511, 159, 634), (1033, 635, 245, 453), (1032, 636, 262, 637), (1031, 596, 244, 638), (1030, 639, 157, 509), (1029, 640, 263, 641), (1028, 595, 243, 642), (1027, 643, 242, 450), (1026, 644, 264, 645), (1025, 336, 128, 646), (1024, 647, 241, 449), (1023, 648, 265, 649), (1022, 592, 240, 650), (1021, 651, 152, 504), (1020, 652, 266, 653), (1019, 591, 239, 654), (1018, 655, 238, 446), (1017, 656, 267, 657), (1016, 527, 175, 658), (1015, 659, 237, 445), (1014, 660, 268, 661), (1013, 588, 236, 662), (1012, 663, 164, 516), (1011, 664, 269, 665), (1010, 587, 235, 666), (1009, 667, 234, 442), (1008, 668, 270, 669), (1007, 528, 176, 670), (1006, 671, 233, 441), (1005, 672, 271, 673), (1004, 584, 232, 674), (1003, 675, 137, 345), (1002, 676, 272, 677), (1001, 583, 231, 678), (1000, 679, 230, 438), (999, 680, 273, 681), (998, 1152, 1154, 682), (997, 683, 229, 437), (996, 684, 274, 685), (995, 580, 228, 686), (994, 687, 138, 346), (993, 688, 275, 689), (992, 579, 227, 690), (991, 691, 226, 434), (990, 692, 276, 693), (989, 531, 179, 694), (988, 695, 225, 433), (987, 696, 277, 697), (986, 576, 224, 698), (985, 699, 169, 521), (984, 700, 278, 701), (983, 575, 223, 702), (982, 703, 222, 430), (981, 704, 279, 705), (980, 532, 180, 706), (979, 707, 221, 429), (978, 708, 280, 709), (977, 572, 220, 710), (976, 711, 141, 349), (975, 712, 281, 713), (974, 571, 219, 714), (973, 715, 218, 426), (972, 716, 282, 717), (971, 523, 171, 718), (970, 719, 217, 425), (969, 720, 283, 721), (968, 568, 216, 722), (967, 723, 142, 350), (966, 724, 284, 725), (965, 567, 215, 726), (964, 727, 214, 422), (963, 728, 285, 729), (962, 535, 183, 730), (961, 731, 213, 421), (960, 732, 286, 733), (959, 564, 212, 734), (958, 735, 121, 329), (957, 736, 287, 737), (956, 563, 211, 738), (955, 739, 210, 418), (954, 740, 288, 741), (953, 536, 184, 742), (952, 743, 209, 417), (951, 744, 289, 745), (950, 560, 208, 746), (949, 747, 145, 353), (948, 748, 290, 749), (947, 559, 207, 750), (946, 751, 206, 414), (945, 752, 291, 753), (944, 524, 172, 754), (943, 755, 205, 413), (942, 756, 292, 757), (941, 556, 204, 758), (940, 759, 146, 354), (939, 760, 293, 761), (938, 555, 203, 762), (937, 763, 202, 410), (936, 764, 294, 765), (935, 539, 187, 766), (934, 767, 201, 409), (933, 768, 295, 769), (932, 552, 200, 770), (931, 771, 122, 330), (930, 772, 296, 773), (929, 551, 199, 774), (928, 775, 198, 406), (927, 776, 297, 777), (926, 540, 188, 778), (925, 779, 197, 405), (924, 780, 298, 781), (923, 548, 196, 782), (922, 783, 149, 357), (921, 784, 299, 785), (920, 547, 195, 786), (919, 787, 194, 402), (918, 788, 300, 789), (917, 321, 113, 790), (916, 791, 193, 401), (915, 792, 301, 793), (914, 544, 192, 794), (913, 795, 150, 358), (912, 796, 302, 797), (911, 543, 191, 798), (910, 799, 190, 398), (909, 800, 303, 801), (908, 361, 153, 802), (907, 803, 189, 397), (906, 804, 304, 805), (905, 500, 148, 806), (904, 807, 162, 370), (903, 808, 305, 809), (902, 499, 147, 810), (901, 811, 186, 394), (900, 812, 306, 813), (899, 484, 132, 814), (898, 815, 185, 393), (897, 816, 307, 817), (896, 496, 144, 818), (895, 819, 161, 369), (894, 820, 308, 821), (893, 495, 143, 822), (892, 823, 182, 390), (891, 824, 309, 825), (890, 483, 131, 826), (889, 827, 181, 389), (888, 828, 310, 829), (887, 492, 140, 830), (886, 831, 129, 481), (885, 832, 311, 833), (884, 491, 139, 834), (883, 835, 178, 386), (882, 836, 312, 837), (881, 364, 156, 838), (880, 839, 177, 385), (879, 840, 313, 841), (878, 488, 136, 842), (877, 843, 124, 476), (876, 844, 314, 845), (875, 487, 135, 846), (874, 847, 112, 464), (873, 848, 315, 849), (872, 376, 168, 850), (871, 851, 117, 469), (870, 852, 316, 853), (869, 471, 119, 854), (868, 855, 173, 381), (867, 856, 317, 857), (866, 472, 120, 858), (865, 859, 174, 382), (864, 860, 318, 861), (863, 1149, 1148, 862), (860, 863, 862, 318), (254, 606, 863, 860), (606, 1150, 1149, 863), (603, 864, 861, 251), (110, 462, 864, 603), (462, 254, 860, 864), (459, 865, 382, 78), (251, 861, 865, 459), (861, 318, 859, 865), (856, 866, 858, 317), (250, 602, 866, 856), (602, 64, 472, 866), (599, 867, 857, 247), (109, 458, 867, 599), (458, 250, 856, 867), (455, 868, 381, 77), (247, 857, 868, 455), (857, 317, 855, 868), (852, 869, 854, 316), (246, 598, 869, 852), (598, 63, 471, 869), (595, 870, 853, 243), (108, 454, 870, 595), (454, 246, 852, 870), (451, 871, 469, 61), (243, 853, 871, 451), (853, 316, 851, 871), (848, 872, 850, 315), (242, 594, 872, 848), (594, 72, 376, 872), (591, 873, 849, 239), (107, 450, 873, 591), (450, 242, 848, 873), (447, 874, 464, 56), (239, 849, 874, 447), (849, 315, 847, 874), (844, 875, 846, 314), (238, 590, 875, 844), (590, 79, 487, 875), (587, 876, 845, 235), (106, 446, 876, 587), (446, 238, 844, 876), (443, 877, 476, 68), (235, 845, 877, 443), (845, 314, 843, 877), (840, 878, 842, 313), (234, 586, 878, 840), (586, 80, 488, 878), (583, 879, 841, 231), (105, 442, 879, 583), (442, 234, 840, 879), (439, 880, 385, 81), (231, 841, 880, 439), (841, 313, 839, 880), (836, 881, 838, 312), (230, 582, 881, 836), (582, 1156, 1157, 1158, 364, 881), (579, 882, 837, 227), (104, 438, 882, 579), (438, 230, 836, 882), (435, 883, 386, 82), (227, 837, 883, 435), (837, 312, 835, 883), (832, 884, 834, 311), (226, 578, 884, 832), (578, 83, 491, 884), (575, 885, 833, 223), (103, 434, 885, 575), (434, 226, 832, 885), (431, 886, 481, 73), (223, 833, 886, 431), (833, 311, 831, 886), (828, 887, 830, 310), (222, 574, 887, 828), (574, 84, 492, 887), (571, 888, 829, 219), (102, 430, 888, 571), (430, 222, 828, 888), (427, 889, 389, 85), (219, 829, 889, 427), (829, 310, 827, 889), (824, 890, 826, 309), (218, 570, 890, 824), (570, 75, 483, 890), (567, 891, 825, 215), (101, 426, 891, 567), (426, 218, 824, 891), (423, 892, 390, 86), (215, 825, 892, 423), (825, 309, 823, 892), (820, 893, 822, 308), (214, 566, 893, 820), (566, 87, 495, 893), (563, 894, 821, 211), (100, 422, 894, 563), (422, 214, 820, 894), (419, 895, 369, 65), (211, 821, 895, 419), (821, 308, 819, 895), (816, 896, 818, 307), (210, 562, 896, 816), (562, 88, 496, 896), (559, 897, 817, 207), (99, 418, 897, 559), (418, 210, 816, 897), (415, 898, 393, 89), (207, 817, 898, 415), (817, 307, 815, 898), (812, 899, 814, 306), (206, 558, 899, 812), (558, 76, 484, 899), (555, 900, 813, 203), (98, 414, 900, 555), (414, 206, 812, 900), (411, 901, 394, 90), (203, 813, 901, 411), (813, 306, 811, 901), (808, 902, 810, 305), (202, 554, 902, 808), (554, 91, 499, 902), (551, 903, 809, 199), (97, 410, 903, 551), (410, 202, 808, 903), (407, 904, 370, 66), (199, 809, 904, 407), (809, 305, 807, 904), (804, 905, 806, 304), (198, 550, 905, 804), (550, 92, 500, 905), (547, 906, 805, 195), (96, 406, 906, 547), (406, 198, 804, 906), (403, 907, 397, 93), (195, 805, 907, 403), (805, 304, 803, 907), (800, 908, 802, 303), (194, 546, 908, 800), (546, 57, 361, 908), (543, 909, 801, 191), (95, 402, 909, 543), (402, 194, 800, 909), (399, 910, 398, 94), (191, 801, 910, 399), (801, 303, 799, 910), (796, 911, 798, 302), (193, 545, 911, 796), (545, 95, 543, 911), (500, 912, 797, 148), (92, 401, 912, 500), (401, 193, 796, 912), (356, 913, 358, 54), (148, 797, 913, 356), (797, 302, 795, 913), (792, 914, 794, 301), (127, 479, 914, 792), (479, 71, 544, 914), (540, 915, 793, 188), (43, 335, 915, 540), (335, 127, 792, 915), (396, 916, 401, 92), (188, 793, 916, 396), (793, 301, 791, 916), (788, 917, 790, 300), (167, 519, 917, 788), (519, 20, 321, 917), (544, 918, 789, 192), (71, 375, 918, 544), (375, 167, 788, 918), (400, 919, 402, 95), (192, 789, 919, 400), (789, 300, 787, 919), (784, 920, 786, 299), (197, 549, 920, 784), (549, 96, 547, 920), (484, 921, 785, 132), (76, 405, 921, 484), (405, 197, 784, 921), (340, 922, 357, 48), (132, 785, 922, 340), (785, 299, 783, 922), (780, 923, 782, 298), (115, 467, 923, 780), (467, 59, 548, 923), (524, 924, 781, 172), (37, 323, 924, 524), (323, 115, 780, 924), (380, 925, 405, 76), (172, 781, 925, 380), (781, 298, 779, 925), (776, 926, 778, 297), (155, 507, 926, 776), (507, 43, 540, 926), (548, 927, 777, 196), (59, 363, 927, 548), (363, 155, 776, 927), (404, 928, 406, 96), (196, 777, 928, 404), (777, 297, 775, 928), (772, 929, 774, 296), (201, 553, 929, 772), (553, 97, 551, 929), (472, 930, 773, 120), (64, 409, 930, 472), (409, 201, 772, 930), (328, 931, 330, 38), (120, 773, 931, 328), (773, 296, 771, 931), (768, 932, 770, 295), (149, 501, 932, 768), (501, 93, 552, 932), (512, 933, 769, 160), (48, 357, 933, 512), (357, 149, 768, 933), (368, 934, 409, 64), (160, 769, 934, 368), (769, 295, 767, 934), (764, 935, 766, 294), (189, 541, 935, 764), (541, 54, 539, 935), (552, 936, 765, 200), (93, 397, 936, 552), (397, 189, 764, 936), (408, 937, 410, 97), (200, 765, 937, 408), (765, 294, 763, 937), (760, 938, 762, 293), (205, 557, 938, 760), (557, 98, 555, 938), (496, 939, 761, 144), (88, 413, 939, 496), (413, 205, 760, 939), (352, 940, 354, 53), (144, 761, 940, 352), (761, 293, 759, 940), (756, 941, 758, 292), (126, 478, 941, 756), (478, 70, 556, 941), (536, 942, 757, 184), (42, 334, 942, 536), (334, 126, 756, 942), (392, 943, 413, 88), (184, 757, 943, 392), (757, 292, 755, 943), (752, 944, 754, 291), (166, 518, 944, 752), (518, 37, 524, 944), (556, 945, 753, 204), (70, 374, 945, 556), (374, 166, 752, 945), (412, 946, 414, 98), (204, 753, 946, 412), (753, 291, 751, 946), (748, 947, 750, 290), (209, 561, 947, 748), (561, 99, 559, 947), (482, 948, 749, 130), (74, 417, 948, 482), (417, 209, 748, 948), (338, 949, 353, 46), (130, 749, 949, 338), (749, 290, 747, 949), (744, 950, 746, 289), (114, 466, 950, 744), (466, 58, 560, 950), (522, 951, 745, 170), (17, 322, 951, 522), (322, 114, 744, 951), (378, 952, 417, 74), (170, 745, 952, 378), (745, 289, 743, 952), (740, 953, 742, 288), (154, 506, 953, 740), (506, 42, 536, 953), (560, 954, 741, 208), (58, 362, 954, 560), (362, 154, 740, 954), (416, 955, 418, 99), (208, 741, 955, 416), (741, 288, 739, 955), (736, 956, 738, 287), (213, 565, 956, 736), (565, 100, 563, 956), (470, 1129, 1131, 118), (62, 1130, 1129, 470), (421, 213, 736, 957), (326, 1128, 1132, 34), (118, 1131, 1128, 326), (737, 287, 735, 958), (732, 959, 734, 286), (145, 497, 959, 732), (497, 89, 564, 959), (510, 960, 733, 158), (46, 353, 960, 510), (353, 145, 732, 960), (366, 961, 421, 1173, 1166, 1126, 1125), (158, 733, 961, 366), (733, 286, 731, 961), (728, 962, 730, 285), (185, 537, 962, 728), (537, 53, 535, 962), (564, 963, 729, 212), (89, 393, 963, 564), (393, 185, 728, 963), (420, 964, 422, 100), (212, 729, 964, 420), (729, 285, 727, 964), (724, 965, 726, 284), (217, 569, 965, 724), (569, 101, 567, 965), (492, 966, 725, 140), (84, 425, 966, 492), (425, 217, 724, 966), (348, 967, 350, 52), (140, 725, 967, 348), (725, 284, 723, 967), (720, 968, 722, 283), (133, 485, 968, 720), (485, 77, 568, 968), (532, 969, 721, 180), (49, 341, 969, 532), (341, 133, 720, 969), (388, 970, 425, 84), (180, 721, 970, 388), (721, 283, 719, 970), (716, 971, 718, 282), (173, 525, 971, 716), (525, 38, 523, 971), (568, 972, 717, 216), (77, 381, 972, 568), (381, 173, 716, 972), (424, 973, 426, 101), (216, 717, 973, 424), (717, 282, 715, 973), (712, 974, 714, 281), (221, 573, 974, 712), (573, 102, 571, 974), (475, 975, 713, 123), (67, 1134, 1135, 1138), (429, 221, 712, 975), (331, 976, 349, 39), (123, 713, 976, 331), (713, 281, 711, 976), (708, 977, 710, 280), (121, 473, 977, 708), (473, 65, 572, 977), (515, 1133, 1137, 163), (34, 1132, 1133, 515), (329, 121, 708, 978), (371, 1136, 1134, 67), (163, 1137, 1136, 371), (709, 280, 707, 979), (704, 980, 706, 279), (161, 513, 980, 704), (513, 49, 532, 980), (572, 981, 705, 220), (65, 369, 981, 572), (369, 161, 704, 981), (428, 982, 430, 102), (220, 705, 982, 428), (705, 279, 703, 982), (700, 983, 702, 278), (225, 577, 983, 700), (577, 103, 575, 983), (463, 984, 701, 111), (55, 433, 984, 463), (433, 225, 700, 984), (319, 985, 521, 18), (111, 701, 985, 319), (701, 278, 699, 985), (696, 986, 698, 277), (141, 493, 986, 696), (493, 85, 576, 986), (503, 987, 697, 151), (39, 349, 987, 503), (349, 141, 696, 987), (359, 988, 433, 55), (151, 697, 988, 359), (697, 277, 695, 988), (692, 989, 694, 276), (181, 533, 989, 692), (533, 52, 531, 989), (576, 990, 693, 224), (85, 389, 990, 576), (389, 181, 692, 990), (432, 991, 434, 103), (224, 693, 991, 432), (693, 276, 691, 991), (688, 992, 690, 275), (229, 581, 992, 688), (581, 104, 579, 992), (488, 993, 689, 136), (80, 437, 993, 488), (437, 229, 688, 993), (344, 994, 346, 51), (136, 689, 994, 344), (689, 275, 687, 994), (684, 995, 686, 274), (134, 486, 995, 684), (486, 78, 580, 995), (528, 996, 685, 176), (50, 342, 996, 528), (342, 134, 684, 996), (384, 997, 437, 80), (176, 685, 997, 384), (685, 274, 683, 997), (680, 998, 682, 273), (174, 526, 998, 680), (526, 1153, 1152, 998), (580, 999, 681, 228), (78, 382, 999, 580), (382, 174, 680, 999), (436, 1000, 438, 104), (228, 681, 1000, 436), (681, 273, 679, 1000), (676, 1001, 678, 272), (233, 585, 1001, 676), (585, 105, 583, 1001), (483, 1002, 677, 131), (75, 441, 1002, 483), (441, 233, 676, 1002), (339, 1003, 345, 47), (131, 677, 1003, 339), (677, 272, 675, 1003), (672, 1004, 674, 271), (122, 474, 1004, 672), (474, 66, 584, 1004), (523, 1005, 673, 171), (38, 330, 1005, 523), (330, 122, 672, 1005), (379, 1006, 441, 75), (171, 673, 1006, 379), (673, 271, 671, 1006), (668, 1007, 670, 270), (162, 514, 1007, 668), (514, 50, 528, 1007), (584, 1008, 669, 232), (66, 370, 1008, 584), (370, 162, 668, 1008), (440, 1009, 442, 105), (232, 669, 1009, 440), (669, 270, 667, 1009), (664, 1010, 666, 269), (237, 589, 1010, 664), (589, 106, 587, 1010), (471, 1011, 665, 119), (63, 445, 1011, 471), (445, 237, 664, 1011), (327, 1012, 516, 35), (119, 665, 1012, 327), (665, 269, 663, 1012), (660, 1013, 662, 268), (137, 489, 1013, 660), (489, 81, 588, 1013), (511, 1014, 661, 159), (47, 345, 1014, 511), (345, 137, 660, 1014), (367, 1015, 445, 63), (159, 661, 1015, 367), (661, 268, 659, 1015), (656, 1016, 658, 267), (177, 529, 1016, 656), (529, 51, 527, 1016), (588, 1017, 657, 236), (81, 385, 1017, 588), (385, 177, 656, 1017), (444, 1018, 446, 106), (236, 657, 1018, 444), (657, 267, 655, 1018), (652, 1019, 654, 266), (241, 593, 1019, 652), (593, 107, 591, 1019), (487, 1020, 653, 135), (79, 449, 1020, 487), (449, 241, 652, 1020), (343, 1021, 504, 40), (135, 653, 1021, 343), (653, 266, 651, 1021), (648, 1022, 650, 265), (138, 490, 1022, 648), (490, 82, 592, 1022), (527, 1023, 649, 175), (51, 346, 1023, 527), (346, 138, 648, 1023), (383, 1024, 449, 79), (175, 649, 1024, 383), (649, 265, 647, 1024), (644, 1025, 646, 264), (178, 530, 1025, 644), (530, 44, 336, 1025), (592, 1026, 645, 240), (82, 386, 1026, 592), (386, 178, 644, 1026), (448, 1027, 450, 107), (240, 645, 1027, 448), (645, 264, 643, 1027), (640, 1028, 642, 263), (245, 597, 1028, 640), (597, 108, 595, 1028), (491, 1029, 641, 139), (83, 453, 1029, 491), (453, 245, 640, 1029), (347, 1030, 509, 45), (139, 641, 1030, 347), (641, 263, 639, 1030), (636, 1031, 638, 262), (142, 494, 1031, 636), (494, 86, 596, 1031), (531, 1032, 637, 179), (52, 350, 1032, 531), (350, 142, 636, 1032), (387, 1033, 453, 83), (179, 637, 1033, 387), (637, 262, 635, 1033), (632, 1034, 634, 261), (182, 534, 1034, 632), (534, 47, 511, 1034), (596, 1035, 633, 244), (86, 390, 1035, 596), (390, 182, 632, 1035), (452, 1036, 454, 108), (244, 633, 1036, 452), (633, 261, 631, 1036), (628, 1037, 630, 260), (249, 601, 1037, 628), (601, 109, 599, 1037), (495, 1038, 629, 143), (87, 457, 1038, 495), (457, 249, 628, 1038), (351, 1039, 341, 49), (143, 629, 1039, 351), (629, 260, 627, 1039), (624, 1040, 626, 259), (146, 498, 1040, 624), (498, 90, 600, 1040), (535, 1041, 625, 183), (53, 354, 1041, 535), (354, 146, 624, 1041), (391, 1042, 457, 87), (183, 625, 1042, 391), (625, 259, 623, 1042), (620, 1043, 622, 258), (186, 538, 1043, 620), (538, 48, 512, 1043), (600, 1044, 621, 248), (90, 394, 1044, 600), (394, 186, 620, 1044), (456, 1045, 458, 109), (248, 621, 1045, 456), (621, 258, 619, 1045), (616, 1046, 618, 257), (253, 605, 1046, 616), (605, 110, 603, 1046), (499, 1047, 617, 147), (91, 461, 1047, 499), (461, 253, 616, 1047), (355, 1048, 342, 50), (147, 617, 1048, 355), (617, 257, 615, 1048), (612, 1049, 614, 256), (150, 502, 1049, 612), (502, 94, 604, 1049), (539, 1050, 613, 187), (54, 358, 1050, 539), (358, 150, 612, 1050), (395, 1051, 461, 91), (187, 613, 1051, 395), (613, 256, 611, 1051), (608, 1052, 610, 255), (190, 542, 1052, 608), (542, 41, 333, 1052), (604, 1053, 609, 252), (94, 398, 1053, 604), (398, 190, 608, 1053), (460, 1054, 462, 110), (252, 609, 1054, 460), (609, 255, 607, 1054), (607, 1055, 606, 254), (255, 610, 1055, 607), (610, 125, 477, 1055), (611, 1056, 605, 253), (256, 614, 1056, 611), (614, 252, 460, 1056), (615, 1057, 486, 134), (257, 618, 1057, 615), (618, 251, 459, 1057), (619, 1058, 602, 250), (258, 622, 1058, 619), (622, 160, 368, 1058), (623, 1059, 601, 249), (259, 626, 1059, 623), (626, 248, 456, 1059), (627, 1060, 485, 133), (260, 630, 1060, 627), (630, 247, 455, 1060), (631, 1061, 598, 246), (261, 634, 1061, 631), (634, 159, 367, 1061), (635, 1062, 597, 245), (262, 638, 1062, 635), (638, 244, 452, 1062), (639, 1063, 365, 157), (263, 642, 1063, 639), (642, 243, 451, 1063), (643, 1064, 594, 242), (264, 646, 1064, 643), (646, 128, 480, 1064), (647, 1065, 593, 241), (265, 650, 1065, 647), (650, 240, 448, 1065), (651, 1066, 360, 152), (266, 654, 1066, 651), (654, 239, 447, 1066), (655, 1067, 590, 238), (267, 658, 1067, 655), (658, 175, 383, 1067), (659, 1068, 589, 237), (268, 662, 1068, 659), (662, 236, 444, 1068), (663, 1069, 372, 164), (269, 666, 1069, 663), (666, 235, 443, 1069), (667, 1070, 586, 234), (270, 670, 1070, 667), (670, 176, 384, 1070), (671, 1071, 585, 233), (271, 674, 1071, 671), (674, 232, 440, 1071), (675, 1072, 489, 137), (272, 678, 1072, 675), (678, 231, 439, 1072), (679, 1073, 582, 230), (273, 682, 1073, 679), (682, 1154, 1155, 1073), (683, 1074, 581, 229), (274, 686, 1074, 683), (686, 228, 436, 1074), (687, 1075, 490, 138), (275, 690, 1075, 687), (690, 227, 435, 1075), (691, 1076, 578, 226), (276, 694, 1076, 691), (694, 179, 387, 1076), (695, 1077, 577, 225), (277, 698, 1077, 695), (698, 224, 432, 1077), (699, 1078, 377, 169), (278, 702, 1078, 699), (702, 223, 431, 1078), (703, 1079, 574, 222), (279, 706, 1079, 703), (706, 180, 388, 1079), (707, 1080, 573, 221), (280, 710, 1080, 707), (710, 220, 428, 1080), (711, 1081, 493, 141), (281, 714, 1081, 711), (714, 219, 427, 1081), (715, 1082, 570, 218), (282, 718, 1082, 715), (718, 171, 379, 1082), (719, 1083, 569, 217), (283, 722, 1083, 719), (722, 216, 424, 1083), (723, 1084, 494, 142), (284, 726, 1084, 723), (726, 215, 423, 1084), (727, 1085, 566, 214), (285, 730, 1085, 727), (730, 183, 391, 1085), (731, 1086, 565, 213), (286, 734, 1086, 731), (734, 212, 420, 1086), (735, 1087, 473, 121), (287, 738, 1087, 735), (738, 211, 419, 1087), (739, 1088, 562, 210), (288, 742, 1088, 739), (742, 184, 392, 1088), (743, 1089, 561, 209), (289, 746, 1089, 743), (746, 208, 416, 1089), (747, 1090, 497, 145), (290, 750, 1090, 747), (750, 207, 415, 1090), (751, 1091, 558, 206), (291, 754, 1091, 751), (754, 172, 380, 1091), (755, 1092, 557, 205), (292, 758, 1092, 755), (758, 204, 412, 1092), (759, 1093, 498, 146), (293, 762, 1093, 759), (762, 203, 411, 1093), (763, 1094, 554, 202), (294, 766, 1094, 763), (766, 187, 395, 1094), (767, 1095, 553, 201), (295, 770, 1095, 767), (770, 200, 408, 1095), (771, 1096, 474, 122), (296, 774, 1096, 771), (774, 199, 407, 1096), (775, 1097, 550, 198), (297, 778, 1097, 775), (778, 188, 396, 1097), (779, 1098, 549, 197), (298, 782, 1098, 779), (782, 196, 404, 1098), (783, 1099, 501, 149), (299, 786, 1099, 783), (786, 195, 403, 1099), (787, 1100, 546, 194), (300, 790, 1100, 787), (790, 113, 465, 1100), (791, 1101, 545, 193), (301, 794, 1101, 791), (794, 192, 400, 1101), (795, 1102, 502, 150), (302, 798, 1102, 795), (798, 191, 399, 1102), (799, 1103, 542, 190), (303, 802, 1103, 799), (802, 153, 505, 1103), (803, 1104, 541, 189), (304, 806, 1104, 803), (806, 148, 356, 1104), (807, 1105, 514, 162), (305, 810, 1105, 807), (810, 147, 355, 1105), (811, 1106, 538, 186), (306, 814, 1106, 811), (814, 132, 340, 1106), (815, 1107, 537, 185), (307, 818, 1107, 815), (818, 144, 352, 1107), (819, 1108, 513, 161), (308, 822, 1108, 819), (822, 143, 351, 1108), (823, 1109, 534, 182), (309, 826, 1109, 823), (826, 131, 339, 1109), (827, 1110, 533, 181), (310, 830, 1110, 827), (830, 140, 348, 1110), (831, 1111, 337, 129), (311, 834, 1111, 831), (834, 139, 347, 1111), (835, 1112, 530, 178), (312, 838, 1112, 835), (838, 156, 508, 1112), (839, 1113, 529, 177), (313, 842, 1113, 839), (842, 136, 344, 1113), (843, 1114, 332, 124), (314, 846, 1114, 843), (846, 135, 343, 1114), (847, 1115, 320, 112), (315, 850, 1115, 847), (850, 168, 520, 1115), (851, 1116, 325, 117), (316, 854, 1116, 851), (854, 119, 327, 1116), (855, 1117, 525, 173), (317, 858, 1117, 855), (858, 120, 328, 1117), (859, 1118, 526, 174), (318, 862, 1118, 859), (862, 1148, 1151, 1118), (1137, 1133, 1170, 1176), (1123, 1124, 1181, 1120, 1119, 1161), (1133, 1132, 1174, 1170), (1131, 1129, 1169, 1171), (1136, 1137, 1176, 1175), (1134, 1136, 1175, 1177), (1138, 1135, 1178, 1177, 429, 975, 475), (1132, 1128, 1172, 1174), (1125, 1126, 1130, 62), (1129, 1130, 1173, 1169), (1127, 3, 1135, 1138, 1184, 1119, 1120, 1186), (4, 1122, 1121, 1187, 1127, 6), (1128, 1131, 1171, 1172), (1121, 2, 1182, 3, 1127, 1187), (1148, 1149, 373, 165), (1146, 1145, 1139, 1140), (1142, 0, 1144, 1143, 1145, 1146, 1141), (1154, 1152, 324, 116), (1156, 1155, 468, 60), (1155, 1154, 116, 468), (1158, 1157, 1156, 60), (1150, 1144, 1143, 69), (1151, 1148, 165, 517), (16, 1141, 1146, 1140, 1147, 10, 24, 25, 28, 29), (1153, 1151, 517, 36), (1149, 1150, 69, 373), (1152, 1153, 36, 324), (1174, 1172, 958, 329), (1177, 1178, 1135, 1134), (1172, 1171, 737, 958), (1176, 1170, 978, 709), (1170, 1174, 329, 978), (1169, 1173, 421, 957), (1177, 1175, 979, 429), (1171, 1169, 957, 737), (1126, 1166, 1173, 1130), (1175, 1176, 709, 979), (1121, 2, 1167, 3, 1127, 1168), (33, 32, 19, 1158, 1139, 1145, 1143, 20)])
me_cube.polygons.foreach_set('material_index', [0, 0, 0, 0, 0, 0, 0, 0, 0, 0, 1, 0, 0, 0, 0, 0, 0, 0, 0, 0, 0, 0, 0, 0, 1, 1, 1, 1, 1, 1, 1, 1, 1, 1, 1, 1, 1, 1, 1, 1, 1, 1, 1, 1, 1, 1, 1, 1, 1, 1, 1, 1, 1, 1, 1, 1, 1, 1, 1, 1, 1, 1, 1, 1, 1, 1, 1, 1, 1, 1, 1, 1, 1, 1, 1, 1, 1, 1, 1, 1, 1, 1, 1, 1, 1, 1, 1, 1, 1, 1, 1, 1, 1, 1, 1, 1, 1, 1, 1, 1, 1, 1, 1, 1, 1, 1, 1, 1, 1, 1, 1, 1, 1, 1, 1, 1, 1, 1, 1, 1, 1, 1, 1, 1, 1, 1, 1, 1, 1, 1, 1, 1, 1, 1, 1, 1, 1, 1, 1, 1, 1, 1, 1, 1, 1, 1, 1, 1, 1, 1, 1, 1, 1, 1, 1, 1, 1, 1, 1, 1, 1, 1, 1, 1, 1, 1, 1, 1, 1, 1, 1, 1, 1, 1, 1, 1, 1, 1, 1, 1, 1, 1, 1, 1, 1, 1, 1, 1, 1, 1, 1, 1, 1, 1, 1, 1, 1, 1, 1, 1, 1, 1, 1, 1, 1, 1, 1, 1, 1, 1, 1, 1, 1, 1, 1, 1, 1, 1, 1, 1, 1, 1, 1, 1, 1, 1, 1, 1, 1, 1, 1, 1, 1, 1, 1, 1, 1, 1, 1, 1, 1, 1, 1, 1, 1, 1, 1, 1, 1, 1, 1, 1, 1, 1, 1, 1, 1, 1, 1, 1, 1, 1, 1, 1, 1, 1, 1, 1, 1, 1, 1, 1, 1, 1, 1, 1, 1, 1, 1, 1, 1, 1, 1, 1, 1, 1, 1, 1, 1, 1, 1, 1, 1, 1, 1, 1, 1, 1, 1, 1, 1, 1, 1, 1, 1, 1, 1, 1, 1, 1, 1, 1, 1, 1, 1, 1, 1, 1, 1, 1, 1, 1, 1, 1, 1, 1, 1, 1, 1, 1, 1, 1, 1, 1, 1, 1, 1, 1, 1, 1, 1, 1, 1, 1, 1, 1, 1, 1, 1, 1, 1, 1, 1, 1, 1, 1, 1, 1, 1, 1, 1, 1, 1, 1, 1, 1, 1, 1, 1, 1, 1, 1, 1, 1, 1, 1, 1, 1, 1, 1, 1, 1, 1, 1, 1, 1, 1, 1, 1, 1, 1, 1, 1, 1, 1, 1, 1, 1, 1, 1, 1, 1, 1, 1, 1, 1, 1, 1, 1, 1, 1, 1, 1, 1, 1, 1, 1, 1, 1, 1, 1, 1, 1, 1, 1, 1, 1, 1, 1, 1, 1, 1, 1, 1, 1, 1, 1, 1, 1, 1, 1, 1, 1, 1, 1, 1, 1, 1, 1, 1, 1, 1, 1, 1, 1, 1, 1, 1, 1, 1, 1, 1, 1, 1, 1, 1, 1, 1, 1, 1, 1, 1, 1, 1, 1, 1, 1, 1, 1, 1, 1, 1, 1, 1, 1, 1, 1, 1, 1, 1, 1, 1, 1, 1, 1, 1, 1, 1, 1, 1, 1, 1, 1, 1, 1, 1, 1, 1, 1, 1, 1, 1, 1, 1, 1, 1, 1, 1, 1, 1, 1, 1, 1, 1, 1, 1, 1, 1, 1, 1, 1, 1, 1, 1, 1, 1, 1, 1, 1, 1, 1, 1, 1, 1, 1, 1, 1, 1, 1, 1, 1, 1, 1, 1, 1, 1, 1, 1, 1, 1, 1, 1, 1, 1, 1, 1, 1, 1, 1, 1, 1, 1, 1, 1, 1, 1, 1, 1, 1, 1, 1, 1, 1, 1, 1, 1, 1, 1, 1, 1, 1, 1, 1, 1, 1, 1, 1, 1, 1, 1, 1, 1, 1, 1, 1, 1, 1, 1, 1, 1, 1, 1, 1, 1, 1, 1, 1, 1, 1, 1, 1, 1, 1, 1, 1, 1, 1, 1, 1, 1, 1, 1, 1, 1, 1, 1, 1, 1, 1, 1, 1, 1, 1, 1, 1, 1, 1, 1, 1, 1, 1, 1, 1, 1, 1, 1, 1, 1, 1, 1, 1, 1, 1, 1, 1, 1, 1, 1, 1, 1, 1, 1, 1, 1, 1, 1, 1, 1, 1, 1, 1, 1, 1, 1, 1, 1, 1, 1, 1, 1, 1, 1, 1, 1, 1, 1, 1, 1, 1, 1, 1, 1, 1, 1, 1, 1, 1, 1, 1, 1, 1, 1, 1, 1, 1, 1, 1, 1, 1, 1, 1, 1, 1, 1, 1, 1, 1, 1, 1, 1, 1, 1, 1, 1, 1, 1, 1, 1, 1, 1, 1, 1, 1, 1, 1, 1, 1, 1, 1, 1, 1, 1, 1, 1, 1, 1, 1, 1, 1, 1, 1, 1, 1, 1, 1, 1, 1, 1, 1, 1, 1, 1, 1, 1, 1, 1, 1, 1, 1, 1, 1, 1, 1, 1, 1, 1, 1, 1, 1, 1, 1, 1, 1, 1, 1, 1, 1, 1, 1, 1, 1, 1, 1, 1, 1, 1, 1, 1, 1, 1, 1, 1, 1, 1, 1, 1, 1, 1, 1, 1, 1, 1, 1, 1, 1, 1, 1, 1, 1, 1, 1, 1, 1, 1, 1, 1, 1, 1, 1, 1, 1, 1, 1, 1, 1, 1, 1, 1, 1, 1, 1, 1, 1, 1, 1, 1, 1, 1, 1, 1, 1, 1, 1, 1, 1, 1, 1, 1, 1, 1, 1, 1, 1, 1, 1, 1, 1, 1, 1, 1, 1, 1, 1, 1, 1, 1, 1, 1, 1, 1, 1, 1, 1, 1, 1, 1, 1, 1, 1, 1, 1, 1, 1, 1, 1, 1, 1, 1, 1, 1, 1, 1, 1, 1, 1, 1, 1, 1, 1, 1, 1, 1, 1, 1, 1, 1, 1, 1, 1, 1, 1, 1, 1, 1, 1, 1, 1, 1, 1, 1, 1, 1, 1, 1, 1, 1, 1, 1, 1, 1, 1, 1, 1, 1, 1, 1, 1, 1, 1, 1, 1, 1, 1, 1, 1, 1, 1, 1, 1, 1, 1, 1, 1, 1, 1, 1, 1, 1, 1, 1, 1, 1, 1, 1, 1, 1, 1, 1, 1, 1, 1, 1, 1, 1, 1, 1, 1, 1, 1, 1, 1, 1, 1, 1, 1, 1, 1, 1, 1, 1, 1, 1, 1, 1, 1, 1, 1, 1, 1, 1, 1, 1, 1, 1, 1, 1, 1, 1, 1, 1, 1, 1, 1, 1, 1, 1, 1, 1, 1, 1, 1, 1, 1, 1, 1, 1, 1, 1, 0, 1, 1, 1, 1, 1, 1, 1, 1, 0, 0, 1, 0, 1, 0, 0, 1, 1, 1, 1, 1, 1, 0, 1, 1, 1, 1, 1, 1, 1, 1, 1, 1, 1, 1, 1, 0, 0])
me_cube.materials.append(mat_material)
me_cube.materials.append(mat_grass)
me_cube.use_remesh_preserve_volume = False
me_cube.use_remesh_preserve_attributes = False
me_cube.use_mirror_vertex_groups = False
me_cube.update()

# ---- objects
ob_cube_001 = bpy.data.objects.new('Cube.001', me_cube_002)
ob_cube = bpy.data.objects.new('Cube', me_cube)
ob_lamp = bpy.data.objects.new('Lamp', light_lamp)
ob_camera = bpy.data.objects.new('Camera', cam_camera)

# ---- transforms, parenting, visibility, modifiers, constraints
ob_cube_001.location = (32.74, 9.953, 5.302)
ob_cube_001.lineart.crease_threshold = 0.0
ob_cube.location = (-0.5321, -0.6484, 2.233)
ob_cube.scale = (40.0, 20.0, 0.3)
ob_cube.lineart.crease_threshold = 0.0
_vg = ob_cube.vertex_groups.new(name='Group')
ob_lamp.location = (4.076, 1.005, 5.904)
ob_lamp.rotation_euler = (0.6503, 0.05522, 1.866)
ob_lamp.lock_rotations_4d = False
ob_lamp.empty_display_type = 'ARROWS'
ob_lamp.color = (0.0, 0.0, 0.0, 0.0)
ob_lamp.lineart.crease_threshold = 0.0
ob_camera.location = (7.481, -6.508, 5.344)
ob_camera.rotation_euler = (1.109, 0.0, 0.8149)
ob_camera.lock_rotations_4d = False
ob_camera.empty_display_type = 'ARROWS'
ob_camera.color = (0.0, 0.0, 0.0, 0.0)
ob_camera.display_type = 'WIRE'
ob_camera.lineart.crease_threshold = 0.0

# ---- collection membership
col_collection_1.objects.link(ob_cube_001)
col_collection_1.objects.link(ob_cube)
col_collection_1.objects.link(ob_lamp)
col_collection_1.objects.link(ob_camera)

# ---- scene / render settings (as saved in the file)
scene.camera = ob_camera
scene.frame_start = 1; scene.frame_end = 250; scene.frame_set(2)
scene.render.engine = 'BLENDER_EEVEE_NEXT'
scene.render.resolution_percentage = 50
scene.render.dither_intensity = 0.0
scene.cycles.use_denoising = False
scene.cycles.samples = 128
scene.cycles.sampling_pattern = 'TABULATED_SOBOL'
scene.cycles.light_sampling_threshold = 0.0
scene.cycles.use_adaptive_sampling = False
scene.cycles.use_light_tree = False
scene.cycles.blur_glossy = 0.0
scene.cycles.sample_clamp_indirect = 0.0
scene.view_settings.view_transform = 'Standard'
bpy.context.view_layer.update()
